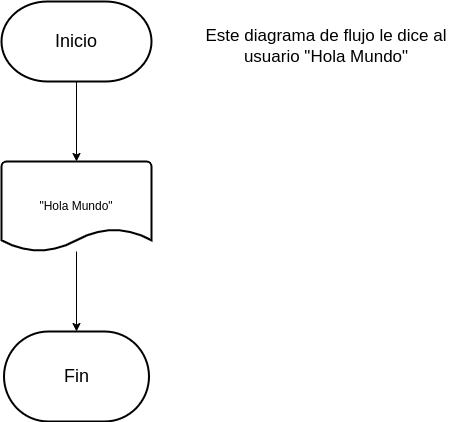

The diagram above was exported from draw.io. Its source (the exported page's mxGraphModel, read from the mxfile embedded in the PNG):
<mxGraphModel dx="880" dy="595" grid="1" gridSize="10" guides="1" tooltips="1" connect="1" arrows="1" fold="1" page="1" pageScale="1" pageWidth="827" pageHeight="1169" math="0" shadow="0">
  <root>
    <mxCell id="0" />
    <mxCell id="1" parent="0" />
    <mxCell id="ZN7Nusj9nAAs3luy1tzw-3" value="" style="edgeStyle=orthogonalEdgeStyle;rounded=0;orthogonalLoop=1;jettySize=auto;html=1;" edge="1" parent="1" source="ZN7Nusj9nAAs3luy1tzw-1" target="ZN7Nusj9nAAs3luy1tzw-2">
      <mxGeometry relative="1" as="geometry" />
    </mxCell>
    <mxCell id="ZN7Nusj9nAAs3luy1tzw-1" value="&lt;font style=&quot;font-size: 18px;&quot;&gt;Inicio&lt;/font&gt;" style="strokeWidth=2;html=1;shape=mxgraph.flowchart.terminator;whiteSpace=wrap;" vertex="1" parent="1">
      <mxGeometry x="120" y="40" width="150" height="80" as="geometry" />
    </mxCell>
    <mxCell id="ZN7Nusj9nAAs3luy1tzw-5" value="" style="edgeStyle=orthogonalEdgeStyle;rounded=0;orthogonalLoop=1;jettySize=auto;html=1;" edge="1" parent="1" source="ZN7Nusj9nAAs3luy1tzw-2" target="ZN7Nusj9nAAs3luy1tzw-4">
      <mxGeometry relative="1" as="geometry" />
    </mxCell>
    <mxCell id="ZN7Nusj9nAAs3luy1tzw-2" value="&quot;Hola Mundo&quot;" style="strokeWidth=2;html=1;shape=mxgraph.flowchart.document2;whiteSpace=wrap;size=0.25;" vertex="1" parent="1">
      <mxGeometry x="120" y="200" width="150" height="90" as="geometry" />
    </mxCell>
    <mxCell id="ZN7Nusj9nAAs3luy1tzw-4" value="&lt;font style=&quot;font-size: 18px;&quot;&gt;Fin&lt;/font&gt;" style="strokeWidth=2;html=1;shape=mxgraph.flowchart.terminator;whiteSpace=wrap;" vertex="1" parent="1">
      <mxGeometry x="122.5" y="370" width="145" height="90" as="geometry" />
    </mxCell>
    <mxCell id="ZN7Nusj9nAAs3luy1tzw-7" value="&lt;span style=&quot;text-align: left;&quot;&gt;&lt;font style=&quot;font-size: 17px;&quot;&gt;Este diagrama de flujo le dice al usuario &quot;Hola Mundo&quot;&lt;/font&gt;&lt;/span&gt;" style="text;strokeColor=none;align=center;fillColor=none;html=1;verticalAlign=middle;whiteSpace=wrap;rounded=0;strokeWidth=1;" vertex="1" parent="1">
      <mxGeometry x="320" y="50" width="250" height="70" as="geometry" />
    </mxCell>
  </root>
</mxGraphModel>